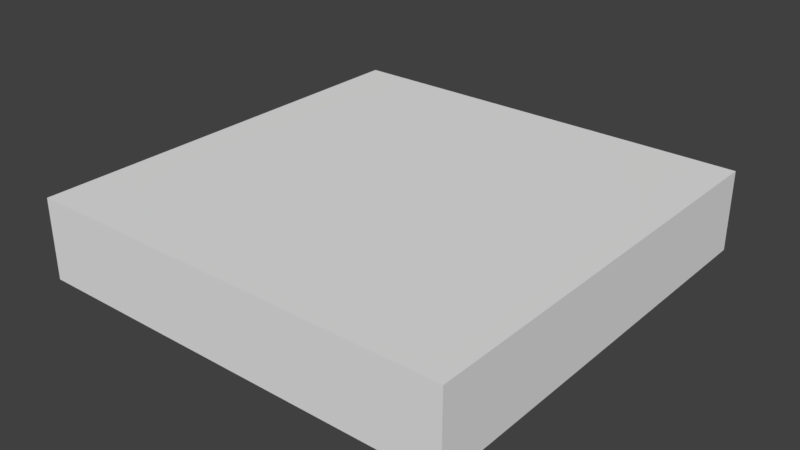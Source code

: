 # Source: Sidewalk_Full.blend  (saved by Blender 2.77.0; exported with 4.5.12 LTS)
import bpy
from mathutils import Matrix  # noqa: F401  (used for matrix-valued properties, if any)

bpy.ops.wm.read_factory_settings(use_empty=True)
scene = bpy.context.scene
scene.name = 'Scene'

# ---- collections
col_collection_1 = bpy.data.collections.new('Collection 1'); scene.collection.children.link(col_collection_1)

# ---- materials (node trees are filled in below, after node groups)
mat_material = bpy.data.materials.new('Material')
mat_material.alpha_threshold = 0.0
mat_material.use_transparent_shadow = False
mat_material.roughness = 0.5
mat_material.line_color = (0.0, 0.0, 0.0, 1.0)

# ---- material node trees

# ---- world
world_world = bpy.data.worlds.new('World'); scene.world = world_world
world_world.color = (0.05088, 0.05088, 0.05088)
world_world.use_sun_shadow = False
world_world.sun_shadow_jitter_overblur = 0.0
world_world.cycles.sampling_method = 'MANUAL'

# ---- meshes
me_cube = bpy.data.meshes.new('Cube')
me_cube.from_pydata([(1.0, -1.0, 5.96e-08), (-5.96e-08, -1.0, -8.941e-08), (1.0, -3.725e-08, 4.172e-07), (-1.788e-07, -3.725e-08, -8.948e-08), (1.0, -1.0, -0.1875), (2.086e-07, -1.0, -0.1875), (1.0, 3.725e-08, -0.1875), (5.96e-08, 3.725e-08, -0.1875), (0.9142, -1.0, -0.1875), (0.9142, -1.0, 4.683e-08), (0.9142, 3.725e-08, -0.1875), (0.9142, -3.725e-08, 3.737e-07), (1.0, -0.9089, -0.1875), (1.0, -0.9089, 9.218e-08), (-7.047e-08, -0.9089, -8.941e-08), (1.95e-07, -0.9089, -0.1875), (0.9142, -0.9089, -0.1875), (0.9142, -0.9089, 7.661e-08)], [], [(8, 9, 1, 5), (10, 7, 3, 11), (12, 6, 2, 13), (17, 11, 3, 14), (14, 3, 7, 15), (16, 10, 6, 12), (15, 7, 10, 16), (13, 2, 11, 17), (6, 10, 11, 2), (4, 0, 9, 8), (0, 13, 17, 9), (5, 15, 16, 8), (8, 16, 12, 4), (1, 14, 15, 5), (9, 17, 14, 1), (4, 12, 13, 0)])
_uv = me_cube.uv_layers.new(name='UVMap')
_uv.uv.foreach_set('vector', [0.1229, 0.5002, 0.1229, 0.5117, 0.06645, 0.5117, 0.06645, 0.5002, 0.06786, 0.5, 0.125, 0.5, 0.125, 0.5121, 0.06786, 0.5121, 0.07222, 0.5008, 0.129, 0.5008, 0.129, 0.5121, 0.07222, 0.5121, 0.2749, 0.2778, 0.2009, 0.2778, 0.2009, 0.2033, 0.2749, 0.2033, 0.3223, 0.5001, 0.3755, 0.5001, 0.3755, 0.5113, 0.3223, 0.5113, 0.1708, 0.5538, 0.1708, 0.5201, 0.174, 0.5201, 0.174, 0.5538, 0.125, 0.5579, 0.125, 0.5118, 0.1714, 0.5118, 0.1714, 0.5579, 0.2749, 0.2848, 0.2009, 0.2848, 0.2009, 0.2778, 0.2749, 0.2778, 0.0625, 0.5, 0.06786, 0.5, 0.06786, 0.5121, 0.0625, 0.5121, 0.1912, 0.5002, 0.1912, 0.5117, 0.1859, 0.5117, 0.1859, 0.5002, 0.2824, 0.2848, 0.2749, 0.2848, 0.2749, 0.2778, 0.2824, 0.2778, 0.1307, 0.5217, 0.1307, 0.5179, 0.1695, 0.5179, 0.1695, 0.5217, 0.1708, 0.5572, 0.1708, 0.5538, 0.174, 0.5538, 0.174, 0.5572, 0.3169, 0.5001, 0.3223, 0.5001, 0.3223, 0.5113, 0.3169, 0.5113, 0.2824, 0.2778, 0.2749, 0.2778, 0.2749, 0.2033, 0.2824, 0.2033, 0.06653, 0.5008, 0.07222, 0.5008, 0.07222, 0.5121, 0.06653, 0.5121])
me_cube.materials.append(mat_material)
me_cube.use_remesh_preserve_volume = False
me_cube.use_remesh_preserve_attributes = False
me_cube.use_mirror_vertex_groups = False
me_cube.update()

# ---- objects
ob_cube = bpy.data.objects.new('Cube', me_cube)

# ---- transforms, parenting, visibility, modifiers, constraints
ob_cube.location = (0.0, 0.0, 0.0)
ob_cube.rotation_euler = (3.142, 0.0, 0.0)
ob_cube.lock_rotations_4d = False
ob_cube.empty_display_type = 'ARROWS'
ob_cube.lineart.crease_threshold = 0.0

# ---- collection membership
col_collection_1.objects.link(ob_cube)

# ---- scene / render settings (as saved in the file)
scene.frame_start = 1; scene.frame_end = 250; scene.frame_set(1)
scene.render.engine = 'BLENDER_EEVEE_NEXT'
scene.render.resolution_percentage = 50
scene.render.dither_intensity = 0.0
scene.cycles.use_denoising = False
scene.cycles.samples = 128
scene.cycles.sampling_pattern = 'TABULATED_SOBOL'
scene.cycles.light_sampling_threshold = 0.0
scene.cycles.use_adaptive_sampling = False
scene.cycles.use_light_tree = False
scene.cycles.blur_glossy = 0.0
scene.cycles.sample_clamp_indirect = 0.0
scene.view_settings.view_transform = 'Standard'
bpy.context.view_layer.update()

# ---- added for rendering (the .blend has no active camera and no usable light): camera, sun
cam_auto = bpy.data.cameras.new('AutoCamera')
cam_auto.lens = 50.0
cam_auto.sensor_width = 36.0
cam_auto.clip_end = 1000.0
ob_auto_camera = bpy.data.objects.new('AutoCamera', cam_auto)
scene.collection.objects.link(ob_auto_camera)
ob_auto_camera.location = (1.81992, -1.0839, 1.14968)
ob_auto_camera.rotation_euler = (1.09748, -7.21219e-08, 0.694738)
scene.camera = ob_auto_camera
light_auto_sun = bpy.data.lights.new('AutoSun', 'SUN')
light_auto_sun.energy = 3.0
light_auto_sun.angle = 0.0523599
ob_auto_sun = bpy.data.objects.new('AutoSun', light_auto_sun)
scene.collection.objects.link(ob_auto_sun)
ob_auto_sun.rotation_euler = (0.872665, 0.174533, 0.523599)
bpy.context.view_layer.update()
